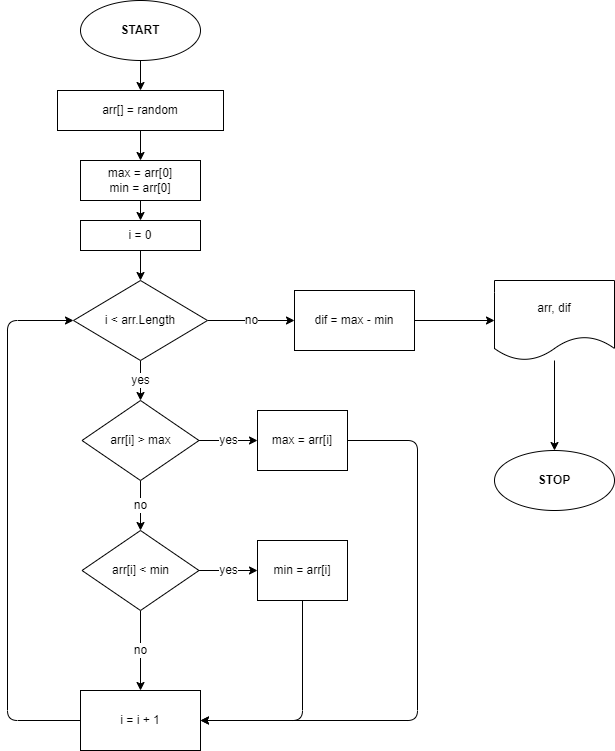

The diagram above was exported from draw.io. Its source (the exported page's mxGraphModel, read from the mxfile embedded in the PNG):
<mxGraphModel dx="1090" dy="464" grid="1" gridSize="10" guides="1" tooltips="1" connect="1" arrows="1" fold="1" page="1" pageScale="1" pageWidth="827" pageHeight="1169" math="0" shadow="0">
  <root>
    <mxCell id="0" />
    <mxCell id="1" parent="0" />
    <mxCell id="4" value="" style="edgeStyle=none;html=1;" edge="1" parent="1" source="2" target="3">
      <mxGeometry relative="1" as="geometry" />
    </mxCell>
    <mxCell id="2" value="&lt;b&gt;START&lt;/b&gt;" style="ellipse;whiteSpace=wrap;html=1;" vertex="1" parent="1">
      <mxGeometry x="133" y="30" width="120" height="60" as="geometry" />
    </mxCell>
    <mxCell id="6" value="" style="edgeStyle=none;html=1;" edge="1" parent="1" source="3" target="5">
      <mxGeometry relative="1" as="geometry" />
    </mxCell>
    <mxCell id="3" value="arr[] = random" style="whiteSpace=wrap;html=1;" vertex="1" parent="1">
      <mxGeometry x="110" y="120" width="166" height="40" as="geometry" />
    </mxCell>
    <mxCell id="8" value="" style="edgeStyle=none;html=1;" edge="1" parent="1" source="5" target="7">
      <mxGeometry relative="1" as="geometry" />
    </mxCell>
    <mxCell id="5" value="max = arr[0]&lt;br&gt;min = arr[0]" style="whiteSpace=wrap;html=1;" vertex="1" parent="1">
      <mxGeometry x="133" y="190" width="120" height="40" as="geometry" />
    </mxCell>
    <mxCell id="10" value="" style="edgeStyle=none;html=1;" edge="1" parent="1" source="7" target="9">
      <mxGeometry relative="1" as="geometry" />
    </mxCell>
    <mxCell id="7" value="i = 0" style="whiteSpace=wrap;html=1;" vertex="1" parent="1">
      <mxGeometry x="133" y="250" width="120" height="30" as="geometry" />
    </mxCell>
    <mxCell id="12" value="&lt;font style=&quot;font-size: 12px&quot;&gt;yes&lt;/font&gt;" style="edgeStyle=none;html=1;" edge="1" parent="1" source="9" target="11">
      <mxGeometry relative="1" as="geometry" />
    </mxCell>
    <mxCell id="25" value="no" style="edgeStyle=none;html=1;fontSize=12;" edge="1" parent="1" source="9" target="24">
      <mxGeometry relative="1" as="geometry" />
    </mxCell>
    <mxCell id="9" value="i &amp;lt; arr.Length" style="rhombus;whiteSpace=wrap;html=1;" vertex="1" parent="1">
      <mxGeometry x="126" y="310" width="134" height="80" as="geometry" />
    </mxCell>
    <mxCell id="14" value="yes" style="edgeStyle=none;html=1;fontSize=12;" edge="1" parent="1" source="11" target="13">
      <mxGeometry x="-0.0256" relative="1" as="geometry">
        <mxPoint as="offset" />
      </mxGeometry>
    </mxCell>
    <mxCell id="18" value="no" style="edgeStyle=none;html=1;exitX=0.5;exitY=1;exitDx=0;exitDy=0;entryX=0.5;entryY=0;entryDx=0;entryDy=0;fontSize=12;" edge="1" parent="1" source="11" target="16">
      <mxGeometry relative="1" as="geometry" />
    </mxCell>
    <mxCell id="11" value="arr[i] &amp;gt; max" style="rhombus;whiteSpace=wrap;html=1;" vertex="1" parent="1">
      <mxGeometry x="134.5" y="430" width="117" height="80" as="geometry" />
    </mxCell>
    <mxCell id="23" style="edgeStyle=none;html=1;exitX=1;exitY=0.5;exitDx=0;exitDy=0;entryX=1;entryY=0.5;entryDx=0;entryDy=0;fontSize=12;" edge="1" parent="1" source="13" target="19">
      <mxGeometry relative="1" as="geometry">
        <Array as="points">
          <mxPoint x="470" y="470" />
          <mxPoint x="470" y="750" />
        </Array>
      </mxGeometry>
    </mxCell>
    <mxCell id="13" value="max = arr[i]" style="whiteSpace=wrap;html=1;" vertex="1" parent="1">
      <mxGeometry x="310" y="440" width="90" height="60" as="geometry" />
    </mxCell>
    <mxCell id="15" value="yes" style="edgeStyle=none;html=1;fontSize=12;" edge="1" source="16" target="17" parent="1">
      <mxGeometry x="-0.0256" relative="1" as="geometry">
        <mxPoint as="offset" />
      </mxGeometry>
    </mxCell>
    <mxCell id="20" value="no" style="edgeStyle=none;html=1;fontSize=12;" edge="1" parent="1" source="16" target="19">
      <mxGeometry relative="1" as="geometry" />
    </mxCell>
    <mxCell id="16" value="arr[i] &amp;lt; min" style="rhombus;whiteSpace=wrap;html=1;" vertex="1" parent="1">
      <mxGeometry x="134.5" y="560" width="117" height="80" as="geometry" />
    </mxCell>
    <mxCell id="22" style="edgeStyle=none;html=1;exitX=0.5;exitY=1;exitDx=0;exitDy=0;entryX=1;entryY=0.5;entryDx=0;entryDy=0;fontSize=12;" edge="1" parent="1" source="17" target="19">
      <mxGeometry relative="1" as="geometry">
        <Array as="points">
          <mxPoint x="355" y="750" />
        </Array>
      </mxGeometry>
    </mxCell>
    <mxCell id="17" value="min = arr[i]" style="whiteSpace=wrap;html=1;" vertex="1" parent="1">
      <mxGeometry x="310" y="570" width="90" height="60" as="geometry" />
    </mxCell>
    <mxCell id="21" style="edgeStyle=none;html=1;exitX=0;exitY=0.5;exitDx=0;exitDy=0;entryX=0;entryY=0.5;entryDx=0;entryDy=0;fontSize=12;" edge="1" parent="1" source="19" target="9">
      <mxGeometry relative="1" as="geometry">
        <Array as="points">
          <mxPoint x="60" y="750" />
          <mxPoint x="60" y="350" />
        </Array>
      </mxGeometry>
    </mxCell>
    <mxCell id="19" value="i = i + 1" style="whiteSpace=wrap;html=1;" vertex="1" parent="1">
      <mxGeometry x="133" y="720" width="120" height="60" as="geometry" />
    </mxCell>
    <mxCell id="27" value="" style="edgeStyle=none;html=1;fontSize=12;" edge="1" parent="1" source="24" target="26">
      <mxGeometry relative="1" as="geometry" />
    </mxCell>
    <mxCell id="24" value="dif = max - min" style="whiteSpace=wrap;html=1;" vertex="1" parent="1">
      <mxGeometry x="347" y="320" width="120" height="60" as="geometry" />
    </mxCell>
    <mxCell id="29" value="" style="edgeStyle=none;html=1;fontSize=12;" edge="1" parent="1" source="26" target="28">
      <mxGeometry relative="1" as="geometry" />
    </mxCell>
    <mxCell id="26" value="arr, dif" style="shape=document;whiteSpace=wrap;html=1;boundedLbl=1;" vertex="1" parent="1">
      <mxGeometry x="547" y="310" width="120" height="80" as="geometry" />
    </mxCell>
    <mxCell id="28" value="&lt;b&gt;STOP&lt;/b&gt;" style="ellipse;whiteSpace=wrap;html=1;" vertex="1" parent="1">
      <mxGeometry x="547" y="480" width="120" height="60" as="geometry" />
    </mxCell>
  </root>
</mxGraphModel>